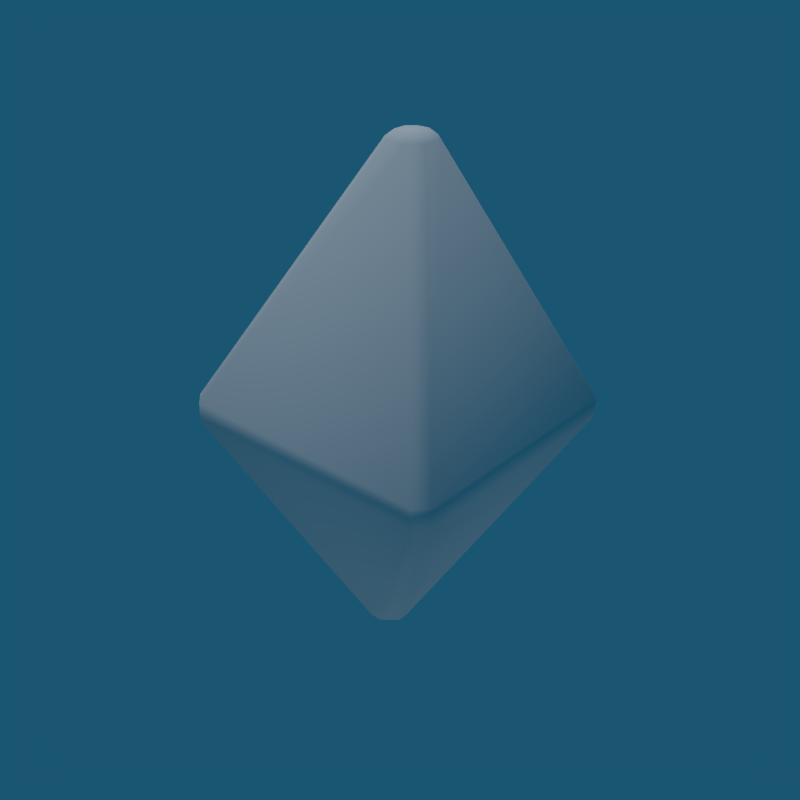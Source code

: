 # Source: mese.blend  (saved by Blender 2.75.0; exported with 4.5.12 LTS)
import bpy
from mathutils import Matrix  # noqa: F401  (used for matrix-valued properties, if any)

bpy.ops.wm.read_factory_settings(use_empty=True)
scene = bpy.context.scene
scene.name = 'Scene'

# ---- collections
col_collection_1 = bpy.data.collections.new('Collection 1'); scene.collection.children.link(col_collection_1)

# ---- materials (node trees are filled in below, after node groups)
mat_material = bpy.data.materials.new('Material')
mat_material.alpha_threshold = 0.0
mat_material.use_transparent_shadow = False
mat_material.roughness = 0.5
mat_material_001 = bpy.data.materials.new('Material.001')
mat_material_001.alpha_threshold = 0.0
mat_material_001.use_transparent_shadow = False
mat_material_001.roughness = 0.5

# ---- material node trees

# ---- world
world_world = bpy.data.worlds.new('World'); scene.world = world_world
world_world.color = (0.01004, 0.09268, 0.1679)
world_world.use_sun_shadow = False
world_world.sun_shadow_jitter_overblur = 0.0
world_world.cycles.sampling_method = 'MANUAL'
world_world.cycles.sample_map_resolution = 256

# ---- lights
light_hemi_001 = bpy.data.lights.new('Hemi.001', 'SUN')
light_hemi_001.transmission_factor = 0.0
light_hemi_001.angle = 0.1993
light_hemi_001.energy = 0.2
light_hemi_001.shadow_buffer_clip_start = 0.5
light_hemi_001.shadow_soft_size = 0.1
light_hemi_001.shadow_cascade_max_distance = 1000.0
light_hemi_001.cycles.use_multiple_importance_sampling = False
light_hemi = bpy.data.lights.new('Hemi', 'SUN')
light_hemi.transmission_factor = 0.0
light_hemi.angle = 0.1993
light_hemi.energy = 1.0
light_hemi.shadow_buffer_clip_start = 0.5
light_hemi.shadow_soft_size = 0.1
light_hemi.shadow_cascade_max_distance = 1000.0
light_hemi.cycles.use_multiple_importance_sampling = False

# ---- meshes
me_cube_000 = bpy.data.meshes.new('Cube.000')
me_cube_000.from_pydata([(-0.03738, -0.02722, -0.4656), (0.01317, -0.0263, 0.4943), (-0.0569, 0.007563, -0.4639), (-0.0005625, 0.01252, 0.4944), (-0.002657, -0.007563, -0.4686), (0.05205, -0.01252, 0.4942), (-0.02224, 0.02722, -0.4669), (0.03827, 0.0263, 0.4942), (-0.2345, -0.258, 0.03253), (-0.2568, 0.2356, 0.03366), (0.2363, 0.258, 0.008635), (0.2586, -0.2356, 0.007502), (-0.04129, -0.03007, -0.5144), (-0.06287, -0.008422, -0.5125), (-0.0006205, -0.01389, 0.5462), (0.01455, -0.02906, 0.5461), (-0.06287, 0.008356, -0.5125), (-0.04123, 0.03007, -0.5144), (0.01461, 0.02906, 0.5461), (-0.0006205, 0.01383, 0.5462), (-0.002934, -0.008356, -0.5177), (-0.02457, -0.03007, -0.5158), (0.04228, -0.02906, 0.546), (0.05751, -0.01384, 0.546), (-0.02457, 0.03007, -0.5158), (-0.002934, 0.008356, -0.5177), (0.05751, 0.01383, 0.546), (0.04228, 0.02906, 0.546), (-0.2591, -0.285, 0.03593), (-0.2837, -0.2604, 0.03718), (-0.2852, -0.2601, -0.003376), (-0.2606, -0.2848, -0.004625), (-0.2605, 0.2848, -0.004628), (-0.2852, 0.2601, -0.003376), (-0.2837, 0.2603, 0.03718), (-0.259, 0.285, 0.03592), (0.2837, 0.2601, -0.03225), (0.2591, 0.2848, -0.031), (0.261, 0.285, 0.009527), (0.2857, 0.2603, 0.008275), (0.2591, -0.2848, -0.031), (0.2837, -0.2601, -0.03225), (0.2857, -0.2603, 0.008275), (0.261, -0.285, 0.009527), (0.007836, -0.04522, 0.5331), (-0.0168, -0.02059, 0.5332), (-0.0168, 0.02053, 0.5332), (0.007892, 0.04522, 0.5331), (0.07366, -0.02053, 0.5328), (0.04896, -0.04522, 0.5329), (0.04896, 0.04522, 0.5329), (0.07366, 0.02053, 0.5328), (-0.01889, -0.04206, -0.5063), (0.009748, -0.01332, -0.5088), (-0.07407, -0.01339, -0.5015), (-0.0455, -0.04206, -0.504), (-0.04544, 0.04206, -0.504), (-0.07407, 0.01332, -0.5015), (0.009748, 0.01332, -0.5088), (-0.01889, 0.04206, -0.5063)], [], [(11, 5, 1, 8), (9, 3, 7, 10), (10, 7, 5, 11), (6, 2, 9, 10), (4, 6, 10, 11), (8, 0, 4, 11), (1, 5, 7, 3), (0, 2, 6, 4), (2, 0, 8, 9), (8, 1, 3, 9), (36, 41, 53, 58), (31, 40, 43, 28), (32, 37, 59, 56), (40, 31, 55, 52), (49, 44, 28, 43), (45, 46, 34, 29), (51, 48, 42, 39), (47, 50, 38, 35), (30, 33, 57, 54), (33, 30, 29, 34), (41, 36, 39, 42), (37, 32, 35, 38), (22, 23, 26, 27, 18, 19, 14, 15), (29, 30, 31, 28), (41, 42, 43, 40), (37, 38, 39, 36), (33, 34, 35, 32), (28, 44, 45, 29), (47, 35, 34, 46), (53, 41, 40, 52), (30, 54, 55, 31), (42, 48, 49, 43), (32, 56, 57, 33), (51, 39, 38, 50), (36, 58, 59, 37), (12, 13, 16, 17, 24, 25, 20, 21), (15, 14, 45, 44), (19, 18, 47, 46), (23, 22, 49, 48), (27, 26, 51, 50), (14, 19, 46, 45), (22, 15, 44, 49), (26, 23, 48, 51), (18, 27, 50, 47), (21, 20, 53, 52), (13, 12, 55, 54), (17, 16, 57, 56), (25, 24, 59, 58), (12, 21, 52, 55), (16, 13, 54, 57), (24, 17, 56, 59), (20, 25, 58, 53)])
me_cube_000.polygons.foreach_set('use_smooth', [True] * 52)
me_cube_000.polygons.foreach_set('material_index', [0, 0, 0, 0, 0, 0, 0, 0, 0, 0, 1, 1, 1, 1, 1, 1, 1, 1, 1, 1, 1, 1, 1, 1, 1, 1, 1, 1, 1, 1, 1, 1, 1, 1, 1, 1, 1, 1, 1, 1, 1, 1, 1, 1, 1, 1, 1, 1, 1, 1, 1, 1])
_uv = me_cube_000.uv_layers.new(name='UVMap')
_uv.uv.foreach_set('vector', [0.6685, 0.2489, 0.7118, 0.01166, 0.7375, 0.0, 1.0, 0.1283, 0.0, 0.2488, 0.04963, 0.01309, 0.07459, 0.0, 0.3341, 0.1334, 0.6685, 0.7483, 0.711, 0.513, 0.7358, 0.4999, 0.9989, 0.6257, 0.3182, 0.4941, 0.2956, 0.5062, 0.0, 0.2488, 0.3341, 0.1334, 0.9989, 0.987, 0.9768, 1.0, 0.6685, 0.7483, 0.9989, 0.6257, 1.0, 0.1283, 1.0, 0.4861, 0.9783, 0.4999, 0.6685, 0.2489, 0.6304, 0.008008, 0.6433, 0.0, 0.6685, 0.0125, 0.6556, 0.0205, 0.3114, 0.5112, 0.2956, 0.5062, 0.3182, 0.4941, 0.3341, 0.499, 0.4062, 0.5105, 0.3839, 0.4981, 0.3341, 0.2566, 0.6685, 0.3716, 0.3341, 0.2566, 0.6304, 0.008008, 0.6556, 0.0205, 0.6685, 0.3716, 0.4594, 0.5585, 0.2502, 0.5585, 0.2502, 0.344, 0.4594, 0.344, 0.006681, 0.5585, 0.2159, 0.5585, 0.2159, 0.5716, 0.006681, 0.5716, 0.7028, 0.5585, 0.4936, 0.5585, 0.4936, 0.344, 0.7028, 0.344, 0.2159, 0.5585, 0.006681, 0.5585, 0.006681, 0.344, 0.2159, 0.344, 0.2159, 0.7864, 0.006681, 0.7864, 0.006681, 0.5716, 0.2159, 0.5716, 0.9463, 0.7864, 0.737, 0.7864, 0.737, 0.5716, 0.9463, 0.5716, 0.4594, 0.7864, 0.2502, 0.7864, 0.2502, 0.5716, 0.4594, 0.5716, 0.7028, 0.7864, 0.4936, 0.7864, 0.4936, 0.5716, 0.7028, 0.5716, 0.9463, 0.5585, 0.737, 0.5585, 0.737, 0.344, 0.9463, 0.344, 0.737, 0.5585, 0.9463, 0.5585, 0.9463, 0.5716, 0.737, 0.5716, 0.2502, 0.5585, 0.4594, 0.5585, 0.4594, 0.5716, 0.2502, 0.5716, 0.4936, 0.5585, 0.7028, 0.5585, 0.7028, 0.5716, 0.4936, 0.5716, 0.1351, 0.834, 0.1479, 0.8482, 0.147, 0.8725, 0.1333, 0.8855, 0.1091, 0.8852, 0.09571, 0.8718, 0.09559, 0.847, 0.1096, 0.8327, 0.9463, 0.5716, 0.9463, 0.5585, 0.9804, 0.5585, 0.9804, 0.5716, 0.2502, 0.5585, 0.2502, 0.5716, 0.2159, 0.5716, 0.2159, 0.5585, 0.4936, 0.5585, 0.4936, 0.5716, 0.4594, 0.5716, 0.4594, 0.5585, 0.737, 0.5585, 0.737, 0.5716, 0.7028, 0.5716, 0.7028, 0.5585, 0.9804, 0.5716, 0.9804, 0.7864, 0.9463, 0.7864, 0.9463, 0.5716, 0.7028, 0.7864, 0.7028, 0.5716, 0.737, 0.5716, 0.737, 0.7864, 0.2502, 0.344, 0.2502, 0.5585, 0.2159, 0.5585, 0.2159, 0.344, 0.9463, 0.5585, 0.9463, 0.344, 0.9804, 0.344, 0.9804, 0.5585, 0.2502, 0.5716, 0.2502, 0.7864, 0.2159, 0.7864, 0.2159, 0.5716, 0.7028, 0.5585, 0.7028, 0.344, 0.737, 0.344, 0.737, 0.5585, 0.4594, 0.7864, 0.4594, 0.5716, 0.4936, 0.5716, 0.4936, 0.7864, 0.4594, 0.5585, 0.4594, 0.344, 0.4936, 0.344, 0.4936, 0.5585, 0.2461, 0.6337, 0.2297, 0.6165, 0.23, 0.6036, 0.2467, 0.5871, 0.2595, 0.5872, 0.2759, 0.6039, 0.2757, 0.6168, 0.2592, 0.6336, 0.1096, 0.8327, 0.09559, 0.847, 0.07753, 0.8404, 0.1004, 0.8152, 0.09571, 0.8718, 0.1091, 0.8852, 0.1023, 0.9027, 0.0785, 0.8796, 0.1479, 0.8482, 0.1351, 0.834, 0.143, 0.8171, 0.1653, 0.8414, 0.1333, 0.8855, 0.147, 0.8725, 0.1642, 0.8798, 0.1406, 0.9027, 0.09559, 0.847, 0.09571, 0.8718, 0.0785, 0.8796, 0.07753, 0.8404, 0.1351, 0.834, 0.1096, 0.8327, 0.1046, 0.8144, 0.143, 0.8171, 0.147, 0.8725, 0.1479, 0.8482, 0.1653, 0.8414, 0.1642, 0.8798, 0.1091, 0.8852, 0.1333, 0.8855, 0.1406, 0.9027, 0.1023, 0.9027, 0.2592, 0.6336, 0.2757, 0.6168, 0.2872, 0.6212, 0.2642, 0.6447, 0.2297, 0.6165, 0.2461, 0.6337, 0.2405, 0.6443, 0.2186, 0.621, 0.2467, 0.5871, 0.23, 0.6036, 0.2187, 0.5992, 0.2419, 0.5759, 0.2759, 0.6039, 0.2595, 0.5872, 0.2639, 0.5758, 0.2872, 0.5991, 0.2461, 0.6337, 0.2592, 0.6336, 0.2642, 0.6447, 0.2423, 0.6456, 0.23, 0.6036, 0.2297, 0.6165, 0.2186, 0.621, 0.2187, 0.5992, 0.2595, 0.5872, 0.2467, 0.5871, 0.2419, 0.5759, 0.2639, 0.5758, 0.2757, 0.6168, 0.2759, 0.6039, 0.2872, 0.5991, 0.2872, 0.6212])
me_cube_000.materials.append(mat_material)
me_cube_000.materials.append(mat_material_001)
me_cube_000.use_remesh_preserve_volume = False
me_cube_000.use_remesh_preserve_attributes = False
me_cube_000.use_mirror_vertex_groups = False
me_cube_000.update()

# ---- objects
ob_hemi_001 = bpy.data.objects.new('Hemi.001', light_hemi_001)
ob_hemi = bpy.data.objects.new('Hemi', light_hemi)
ob_cube_001 = bpy.data.objects.new('Cube.001', me_cube_000)

# ---- transforms, parenting, visibility, modifiers, constraints
ob_hemi_001.location = (0.9781, -0.9687, -3.308)
ob_hemi_001.rotation_euler = (-3.053, 0.1112, -3.105)
ob_hemi_001.lineart.crease_threshold = 0.0
ob_hemi.location = (-4.524, -0.9687, 6.737)
ob_hemi.rotation_euler = (0.0922, -0.2004, -0.0373)
ob_hemi.lineart.crease_threshold = 0.0
ob_cube_001.location = (0.0, 0.0, 0.0)
ob_cube_001.lineart.crease_threshold = 0.0

# ---- collection membership
col_collection_1.objects.link(ob_hemi_001)
col_collection_1.objects.link(ob_hemi)
col_collection_1.objects.link(ob_cube_001)

# ---- scene / render settings (as saved in the file)
scene.frame_start = 1; scene.frame_end = 250; scene.frame_set(1)
scene.render.engine = 'BLENDER_EEVEE_NEXT'
scene.render.resolution_x = 256
scene.render.resolution_y = 256
scene.render.dither_intensity = 0.0
scene.cycles.use_denoising = False
scene.cycles.samples = 10
scene.cycles.sampling_pattern = 'TABULATED_SOBOL'
scene.cycles.light_sampling_threshold = 0.0
scene.cycles.use_adaptive_sampling = False
scene.cycles.use_light_tree = False
scene.cycles.blur_glossy = 0.0
scene.cycles.pixel_filter_type = 'GAUSSIAN'
scene.cycles.sample_clamp_indirect = 0.0
scene.view_settings.view_transform = 'Standard'
bpy.context.view_layer.update()

# ---- added for rendering (the .blend has no active camera): camera
cam_auto = bpy.data.cameras.new('AutoCamera')
cam_auto.lens = 50.0
cam_auto.sensor_width = 36.0
cam_auto.clip_end = 1000.0
ob_auto_camera = bpy.data.objects.new('AutoCamera', cam_auto)
scene.collection.objects.link(ob_auto_camera)
ob_auto_camera.location = (1.2356, -1.48241, 1.00252)
ob_auto_camera.rotation_euler = (1.09748, -7.21219e-08, 0.694738)
scene.camera = ob_auto_camera
bpy.context.view_layer.update()
